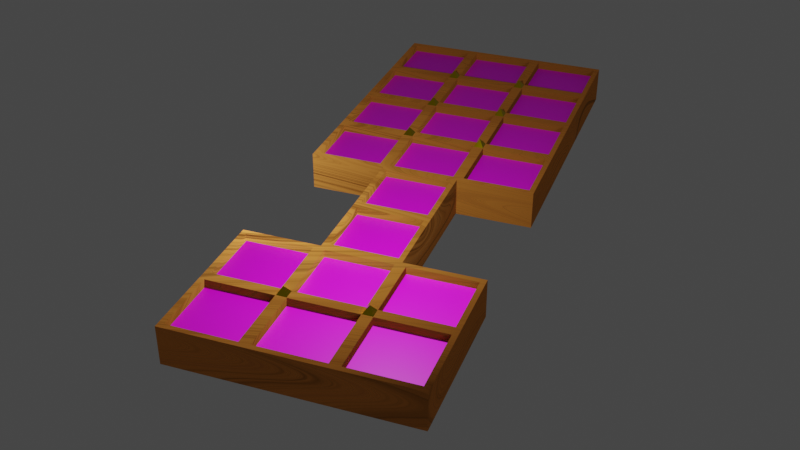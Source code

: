 # Source: BoardGame.blend  (saved by Blender 4.4.32; exported with 4.5.12 LTS)
import bpy
from mathutils import Matrix  # noqa: F401  (used for matrix-valued properties, if any)

bpy.ops.wm.read_factory_settings(use_empty=True)
scene = bpy.context.scene
scene.name = 'Scene'

# ---- collections
col_collection = bpy.data.collections.new('Collection'); scene.collection.children.link(col_collection)

# ---- images (referenced by path relative to the original .blend; pixels are not part of the script)
import os
ASSET_DIR = os.environ.get("B2B_ASSET_DIR", "")  # directory of the original .blend (textures are referenced by path, not embedded)
HERE = os.path.dirname(os.path.abspath(__file__))  # packed textures are extracted next to this script under _unpacked/

def load_image(name, relpath, width, height, colorspace="sRGB"):
    """Load a texture the original file referenced (path relative to the .blend, or extracted next to this script)."""
    p = next((c for c in (os.path.join(HERE, relpath), os.path.join(ASSET_DIR, relpath)) if relpath and os.path.exists(c)), "")
    if p:
        img = bpy.data.images.load(p, check_existing=True)
        img.name = name
    else:  # same state as the original file: an image datablock whose file is absent (Cycles renders it pink)
        img = bpy.data.images.new(name, width, height)
        img.source = "FILE"
        img.filepath = "//" + (relpath or name)
    img.colorspace_settings.name = colorspace
    return img
img_ur__1__png = load_image('ur (1).png', 'ur (1).png', 1024, 1024, 'sRGB')
img_ur_green1_png = load_image('ur green1.png', 'ur green1.png', 1024, 1024, 'sRGB')
img_ur_green2_png = load_image('ur green2.png', 'ur green2.png', 1024, 1024, 'sRGB')
img_ur_green_png = load_image('ur green.png', 'ur green.png', 1024, 1024, 'sRGB')
img_ur_blu1_png = load_image('ur blu1.png', 'ur blu1.png', 1024, 1024, 'sRGB')
img_ur_blu2_png = load_image('ur blu2.png', 'ur blu2.png', 1024, 1024, 'sRGB')
img_ur_blu_png = load_image('ur blu.png', 'ur blu.png', 1024, 1024, 'sRGB')
img_ur_orange1_png = load_image('ur orange1.png', 'ur orange1.png', 1024, 1024, 'sRGB')
img_ur_orange2_png = load_image('ur orange2.png', 'ur orange2.png', 1024, 1024, 'sRGB')
img_ur_orange_png = load_image('ur orange.png', 'ur orange.png', 1024, 1024, 'sRGB')
img_ur_red_png = load_image('ur red.png', 'ur red.png', 1024, 1024, 'sRGB')
img_ur_red1_png = load_image('ur red1.png', 'ur red1.png', 1024, 1024, 'sRGB')
img_ur_red2_png = load_image('ur red2.png', 'ur red2.png', 1024, 1024, 'sRGB')
img_ur_pink1_png = load_image('ur pink1.png', 'ur pink1.png', 1024, 1024, 'sRGB')
img_ur_pink2_png = load_image('ur pink2.png', 'ur pink2.png', 1024, 1024, 'sRGB')
img_ur_pink_png = load_image('ur pink.png', 'ur pink.png', 1024, 1024, 'sRGB')
img_ur_porple1_png = load_image('ur porple1.png', 'ur porple1.png', 1024, 1024, 'sRGB')
img_ur_porple_png = load_image('ur porple.png', 'ur porple.png', 1024, 1024, 'sRGB')
img_ur_porple2_png = load_image('ur porple2.png', 'ur porple2.png', 1024, 1024, 'sRGB')

# ---- materials (node trees are filled in below, after node groups)
mat_material = bpy.data.materials.new('Material')
mat_material.alpha_threshold = 0.0
mat_material.use_transparent_shadow = False
mat_material.line_color = (0.0, 0.0, 0.0, 1.0)
mat_white = bpy.data.materials.new('White')
mat_white.use_transparent_shadow = False
mat_green = bpy.data.materials.new('green')
mat_green.use_transparent_shadow = False
mat_blue = bpy.data.materials.new('blue')
mat_blue.use_transparent_shadow = False
mat_orange = bpy.data.materials.new('orange')
mat_orange.use_transparent_shadow = False
mat_red = bpy.data.materials.new('red')
mat_red.use_transparent_shadow = False
mat_pink = bpy.data.materials.new('Pink')
mat_pink.use_transparent_shadow = False
mat_purple = bpy.data.materials.new('purple')
mat_purple.use_transparent_shadow = False
mat_material_001 = bpy.data.materials.new('Material.001')
mat_material_001.use_transparent_shadow = False
mat_material_002 = bpy.data.materials.new('Material.002')
mat_material_002.use_transparent_shadow = False
mat_material_003 = bpy.data.materials.new('Material.003')
mat_material_003.use_transparent_shadow = False
mat_material_004 = bpy.data.materials.new('Material.004')
mat_material_004.use_transparent_shadow = False
mat_material_005 = bpy.data.materials.new('Material.005')
mat_material_005.use_transparent_shadow = False
mat_material_006 = bpy.data.materials.new('Material.006')
mat_material_006.use_transparent_shadow = False
mat_material_007 = bpy.data.materials.new('Material.007')
mat_material_007.use_transparent_shadow = False
mat_material_008 = bpy.data.materials.new('Material.008')
mat_material_008.use_transparent_shadow = False

# ---- material node trees
mat_material.use_nodes = True; mat_material.node_tree.nodes.clear()
_N = mat_material.node_tree.nodes; _L = mat_material.node_tree.links
n0 = _N.new('ShaderNodeOutputMaterial'); n0.name = 'Material Output'; n0.location = (300, 300)
n1 = _N.new('ShaderNodeBsdfPrincipled'); n1.name = 'Principled BSDF'; n1.location = (10, 300)
n1.distribution = 'GGX'
n1.subsurface_method = 'RANDOM_WALK_SKIN'
n1.inputs[1].default_value = 0.5635
n1.inputs[3].default_value = 1.45
n1.inputs[27].default_value = (0.0, 0.0, 0.0, 1.0)
n1.inputs[28].default_value = 1.0
n2 = _N.new('ShaderNodeTexCoord'); n2.name = 'Texture Coordinate'; n2.location = (-1473, 190)
n3 = _N.new('ShaderNodeMapping'); n3.name = 'Mapping'; n3.location = (-1214, 183)
n3.inputs[3].default_value = (0.4, 0.1, 1.0)
n4 = _N.new('ShaderNodeTexNoise'); n4.name = 'Musgrave Texture'; n4.location = (-978, 261)
n4.width = 150
n4.normalize = False
n4.inputs[2].default_value = -0.5
n4.inputs[3].default_value = 1.0
n4.inputs[4].default_value = 0.25
n5 = _N.new('ShaderNodeTexNoise'); n5.name = 'Noise Texture'; n5.location = (-788, 334)
n5.inputs[2].default_value = 1.8
n5.inputs[3].default_value = 18.0
n5.inputs[4].default_value = 0.8
n5.inputs[8].default_value = 0.75
n6 = _N.new('ShaderNodeValToRGB'); n6.name = 'ColorRamp.001'; n6.location = (-553, 208)
while len(n6.color_ramp.elements) > 1: n6.color_ramp.elements.remove(n6.color_ramp.elements[-1])
n6.color_ramp.elements[0].position = 0.4273; n6.color_ramp.elements[0].color = (0.0, 0.0, 0.0, 1.0)
_e = n6.color_ramp.elements.new(0.6409); _e.color = (1.0, 1.0, 1.0, 1.0)
n7 = _N.new('ShaderNodeBump'); n7.name = 'Bump'; n7.location = (-565, -21)
n7.inputs[0].default_value = 0.158
n7.inputs[1].default_value = 1.0
n7.inputs[2].default_value = 1.0
n8 = _N.new('ShaderNodeValToRGB'); n8.name = 'ColorRamp'; n8.location = (-552, 435)
while len(n8.color_ramp.elements) > 1: n8.color_ramp.elements.remove(n8.color_ramp.elements[-1])
n8.color_ramp.elements[0].position = 0.1955; n8.color_ramp.elements[0].color = (0.6888, 0.3755, 0.07805, 1.0)
_e = n8.color_ramp.elements.new(0.5182); _e.color = (0.5051, 0.2308, 0.07157, 1.0)
_e = n8.color_ramp.elements.new(0.9909); _e.color = (0.09494, 0.01432, 0.02314, 1.0)
n9 = _N.new('ShaderNodeValToRGB'); n9.name = 'ColorRamp.002'; n9.location = (-545, 656)
while len(n9.color_ramp.elements) > 1: n9.color_ramp.elements.remove(n9.color_ramp.elements[-1])
n9.color_ramp.elements[0].position = 0.1955; n9.color_ramp.elements[0].color = (0.1299, 0.01845, 0.03043, 1.0)
_e = n9.color_ramp.elements.new(0.5045); _e.color = (1.0, 0.3582, 0.05606, 1.0)
_e = n9.color_ramp.elements.new(0.7045); _e.color = (0.2058, 0.09178, 0.0132, 1.0)
_L.new(n1.outputs[0], n0.inputs[0])
_L.new(n2.outputs[3], n3.inputs[0])
_L.new(n3.outputs[0], n4.inputs[0])
_L.new(n4.outputs[0], n5.inputs[0])
_L.new(n5.outputs[0], n6.inputs[0])
_L.new(n5.outputs[0], n7.inputs[4])
_L.new(n6.outputs[0], n1.inputs[2])
_L.new(n5.outputs[0], n8.inputs[0])
_L.new(n7.outputs[0], n1.inputs[5])
_L.new(n5.outputs[0], n9.inputs[0])
_L.new(n9.outputs[0], n1.inputs[0])
n0.is_active_output = True
mat_white.use_nodes = True; mat_white.node_tree.nodes.clear()
_N = mat_white.node_tree.nodes; _L = mat_white.node_tree.links
n0 = _N.new('ShaderNodeBsdfPrincipled'); n0.name = 'Principled BSDF'; n0.location = (10, 300)
n0.distribution = 'GGX'
n0.subsurface_method = 'RANDOM_WALK_SKIN'
n0.inputs[2].default_value = 0.2698
n0.inputs[3].default_value = 1.45
n0.inputs[27].default_value = (0.0, 0.0, 0.0, 1.0)
n0.inputs[28].default_value = 1.0
n1 = _N.new('ShaderNodeOutputMaterial'); n1.name = 'Material Output'; n1.location = (300, 300)
n2 = _N.new('ShaderNodeTexImage'); n2.name = 'Image Texture'; n2.location = (-297, 219)
n2.image = img_ur__1__png
_L.new(n0.outputs[0], n1.inputs[0])
_L.new(n2.outputs[0], n0.inputs[0])
n1.is_active_output = True
mat_green.use_nodes = True; mat_green.node_tree.nodes.clear()
_N = mat_green.node_tree.nodes; _L = mat_green.node_tree.links
n0 = _N.new('ShaderNodeBsdfPrincipled'); n0.name = 'Principled BSDF'; n0.location = (10, 300)
n0.distribution = 'GGX'
n0.subsurface_method = 'RANDOM_WALK_SKIN'
n0.inputs[3].default_value = 1.45
n0.inputs[27].default_value = (0.0, 0.0, 0.0, 1.0)
n0.inputs[28].default_value = 1.0
n1 = _N.new('ShaderNodeOutputMaterial'); n1.name = 'Material Output'; n1.location = (300, 300)
n2 = _N.new('ShaderNodeTexImage'); n2.name = 'Image Texture.001'; n2.location = (-691, 279)
n2.image = img_ur_green1_png
n3 = _N.new('ShaderNodeTexImage'); n3.name = 'Image Texture.002'; n3.location = (-437, 207)
n3.image = img_ur_green2_png
n4 = _N.new('ShaderNodeTexImage'); n4.name = 'Image Texture'; n4.location = (-944, 345)
n4.image = img_ur_green_png
_L.new(n0.outputs[0], n1.inputs[0])
_L.new(n4.outputs[0], n0.inputs[0])
n1.is_active_output = True
mat_blue.use_nodes = True; mat_blue.node_tree.nodes.clear()
_N = mat_blue.node_tree.nodes; _L = mat_blue.node_tree.links
n0 = _N.new('ShaderNodeBsdfPrincipled'); n0.name = 'Principled BSDF'; n0.location = (10, 300)
n0.distribution = 'GGX'
n0.subsurface_method = 'RANDOM_WALK_SKIN'
n0.inputs[3].default_value = 1.45
n0.inputs[27].default_value = (0.0, 0.0, 0.0, 1.0)
n0.inputs[28].default_value = 1.0
n1 = _N.new('ShaderNodeOutputMaterial'); n1.name = 'Material Output'; n1.location = (300, 300)
n2 = _N.new('ShaderNodeTexImage'); n2.name = 'Image Texture.002'; n2.location = (-721, 182)
n2.image = img_ur_blu1_png
n3 = _N.new('ShaderNodeTexImage'); n3.name = 'Image Texture'; n3.location = (-450, 71)
n3.image = img_ur_blu2_png
n4 = _N.new('ShaderNodeTexImage'); n4.name = 'Image Texture.001'; n4.location = (-979, 269)
n4.image = img_ur_blu_png
_L.new(n0.outputs[0], n1.inputs[0])
_L.new(n4.outputs[0], n0.inputs[0])
n1.is_active_output = True
mat_orange.use_nodes = True; mat_orange.node_tree.nodes.clear()
_N = mat_orange.node_tree.nodes; _L = mat_orange.node_tree.links
n0 = _N.new('ShaderNodeBsdfPrincipled'); n0.name = 'Principled BSDF'; n0.location = (10, 300)
n0.distribution = 'GGX'
n0.subsurface_method = 'RANDOM_WALK_SKIN'
n0.inputs[3].default_value = 1.45
n0.inputs[27].default_value = (0.0, 0.0, 0.0, 1.0)
n0.inputs[28].default_value = 1.0
n1 = _N.new('ShaderNodeOutputMaterial'); n1.name = 'Material Output'; n1.location = (300, 300)
n2 = _N.new('ShaderNodeTexImage'); n2.name = 'Image Texture.001'; n2.location = (-919, 201)
n2.image = img_ur_orange1_png
n3 = _N.new('ShaderNodeTexImage'); n3.name = 'Image Texture'; n3.location = (-667, 122)
n3.image = img_ur_orange2_png
n4 = _N.new('ShaderNodeTexImage'); n4.name = 'Image Texture.002'; n4.location = (-1169, 278)
n4.image = img_ur_orange_png
_L.new(n0.outputs[0], n1.inputs[0])
_L.new(n4.outputs[0], n0.inputs[0])
n1.is_active_output = True
mat_red.use_nodes = True; mat_red.node_tree.nodes.clear()
_N = mat_red.node_tree.nodes; _L = mat_red.node_tree.links
n0 = _N.new('ShaderNodeBsdfPrincipled'); n0.name = 'Principled BSDF'; n0.location = (10, 300)
n0.distribution = 'GGX'
n0.subsurface_method = 'RANDOM_WALK_SKIN'
n0.inputs[3].default_value = 1.45
n0.inputs[27].default_value = (0.0, 0.0, 0.0, 1.0)
n0.inputs[28].default_value = 1.0
n1 = _N.new('ShaderNodeOutputMaterial'); n1.name = 'Material Output'; n1.location = (300, 300)
n2 = _N.new('ShaderNodeTexImage'); n2.name = 'Image Texture.002'; n2.location = (-907, 317)
n2.image = img_ur_red_png
n3 = _N.new('ShaderNodeTexImage'); n3.name = 'Image Texture.001'; n3.location = (-660, 237)
n3.image = img_ur_red1_png
n4 = _N.new('ShaderNodeTexImage'); n4.name = 'Image Texture'; n4.location = (-413, 158)
n4.image = img_ur_red2_png
_L.new(n0.outputs[0], n1.inputs[0])
_L.new(n2.outputs[0], n0.inputs[0])
n1.is_active_output = True
mat_pink.use_nodes = True; mat_pink.node_tree.nodes.clear()
_N = mat_pink.node_tree.nodes; _L = mat_pink.node_tree.links
n0 = _N.new('ShaderNodeBsdfPrincipled'); n0.name = 'Principled BSDF'; n0.location = (10, 300)
n0.distribution = 'GGX'
n0.subsurface_method = 'RANDOM_WALK_SKIN'
n0.inputs[3].default_value = 1.45
n0.inputs[27].default_value = (0.0, 0.0, 0.0, 1.0)
n0.inputs[28].default_value = 1.0
n1 = _N.new('ShaderNodeOutputMaterial'); n1.name = 'Material Output'; n1.location = (300, 300)
n2 = _N.new('ShaderNodeTexImage'); n2.name = 'Image Texture.001'; n2.location = (-916, 230)
n2.image = img_ur_pink1_png
n3 = _N.new('ShaderNodeTexImage'); n3.name = 'Image Texture'; n3.location = (-667, 147)
n3.image = img_ur_pink2_png
n4 = _N.new('ShaderNodeTexImage'); n4.name = 'Image Texture.002'; n4.location = (-1170, 300)
n4.image = img_ur_pink_png
_L.new(n0.outputs[0], n1.inputs[0])
_L.new(n4.outputs[0], n0.inputs[0])
n1.is_active_output = True
mat_purple.use_nodes = True; mat_purple.node_tree.nodes.clear()
_N = mat_purple.node_tree.nodes; _L = mat_purple.node_tree.links
n0 = _N.new('ShaderNodeBsdfPrincipled'); n0.name = 'Principled BSDF'; n0.location = (10, 300)
n0.distribution = 'GGX'
n0.subsurface_method = 'RANDOM_WALK_SKIN'
n0.inputs[3].default_value = 1.45
n0.inputs[27].default_value = (0.0, 0.0, 0.0, 1.0)
n0.inputs[28].default_value = 1.0
n1 = _N.new('ShaderNodeOutputMaterial'); n1.name = 'Material Output'; n1.location = (300, 300)
n2 = _N.new('ShaderNodeTexImage'); n2.name = 'Image Texture'; n2.location = (-579, 231)
n2.image = img_ur_porple1_png
n3 = _N.new('ShaderNodeTexImage'); n3.name = 'Image Texture.001'; n3.location = (-827, 324)
n3.image = img_ur_porple_png
n4 = _N.new('ShaderNodeTexImage'); n4.name = 'Image Texture.002'; n4.location = (-336, 161)
n4.image = img_ur_porple2_png
_L.new(n0.outputs[0], n1.inputs[0])
_L.new(n3.outputs[0], n0.inputs[0])
n1.is_active_output = True
mat_material_001.use_nodes = True; mat_material_001.node_tree.nodes.clear()
_N = mat_material_001.node_tree.nodes; _L = mat_material_001.node_tree.links
n0 = _N.new('ShaderNodeBsdfPrincipled'); n0.name = 'Principled BSDF'; n0.location = (10, 300)
n0.distribution = 'GGX'
n0.subsurface_method = 'RANDOM_WALK_SKIN'
n0.inputs[0].default_value = (0.8, 0.5718, 0.0009101, 1.0)
n0.inputs[1].default_value = 1.0
n0.inputs[2].default_value = 0.132
n0.inputs[3].default_value = 1.45
n0.inputs[27].default_value = (0.0, 0.0, 0.0, 1.0)
n0.inputs[28].default_value = 1.0
n1 = _N.new('ShaderNodeOutputMaterial'); n1.name = 'Material Output'; n1.location = (300, 300)
_L.new(n0.outputs[0], n1.inputs[0])
n1.is_active_output = True
mat_material_002.use_nodes = True; mat_material_002.node_tree.nodes.clear()
_N = mat_material_002.node_tree.nodes; _L = mat_material_002.node_tree.links
n0 = _N.new('ShaderNodeBsdfPrincipled'); n0.name = 'Principled BSDF'; n0.location = (10, 300)
n0.distribution = 'GGX'
n0.subsurface_method = 'RANDOM_WALK_SKIN'
n0.inputs[0].default_value = (0.8, 0.5718, 0.0009101, 1.0)
n0.inputs[1].default_value = 1.0
n0.inputs[2].default_value = 0.132
n0.inputs[3].default_value = 1.45
n0.inputs[27].default_value = (0.0, 0.0, 0.0, 1.0)
n0.inputs[28].default_value = 1.0
n1 = _N.new('ShaderNodeOutputMaterial'); n1.name = 'Material Output'; n1.location = (300, 300)
_L.new(n0.outputs[0], n1.inputs[0])
n1.is_active_output = True
mat_material_003.use_nodes = True; mat_material_003.node_tree.nodes.clear()
_N = mat_material_003.node_tree.nodes; _L = mat_material_003.node_tree.links
n0 = _N.new('ShaderNodeBsdfPrincipled'); n0.name = 'Principled BSDF'; n0.location = (10, 300)
n0.distribution = 'GGX'
n0.subsurface_method = 'RANDOM_WALK_SKIN'
n0.inputs[0].default_value = (0.8, 0.5718, 0.0009101, 1.0)
n0.inputs[1].default_value = 1.0
n0.inputs[2].default_value = 0.132
n0.inputs[3].default_value = 1.45
n0.inputs[27].default_value = (0.0, 0.0, 0.0, 1.0)
n0.inputs[28].default_value = 1.0
n1 = _N.new('ShaderNodeOutputMaterial'); n1.name = 'Material Output'; n1.location = (300, 300)
_L.new(n0.outputs[0], n1.inputs[0])
n1.is_active_output = True
mat_material_004.use_nodes = True; mat_material_004.node_tree.nodes.clear()
_N = mat_material_004.node_tree.nodes; _L = mat_material_004.node_tree.links
n0 = _N.new('ShaderNodeBsdfPrincipled'); n0.name = 'Principled BSDF'; n0.location = (10, 300)
n0.distribution = 'GGX'
n0.subsurface_method = 'RANDOM_WALK_SKIN'
n0.inputs[0].default_value = (0.8, 0.5718, 0.0009101, 1.0)
n0.inputs[1].default_value = 1.0
n0.inputs[2].default_value = 0.132
n0.inputs[3].default_value = 1.45
n0.inputs[27].default_value = (0.0, 0.0, 0.0, 1.0)
n0.inputs[28].default_value = 1.0
n1 = _N.new('ShaderNodeOutputMaterial'); n1.name = 'Material Output'; n1.location = (300, 300)
_L.new(n0.outputs[0], n1.inputs[0])
n1.is_active_output = True
mat_material_005.use_nodes = True; mat_material_005.node_tree.nodes.clear()
_N = mat_material_005.node_tree.nodes; _L = mat_material_005.node_tree.links
n0 = _N.new('ShaderNodeBsdfPrincipled'); n0.name = 'Principled BSDF'; n0.location = (10, 300)
n0.distribution = 'GGX'
n0.subsurface_method = 'RANDOM_WALK_SKIN'
n0.inputs[0].default_value = (0.8, 0.5718, 0.0009101, 1.0)
n0.inputs[1].default_value = 1.0
n0.inputs[2].default_value = 0.132
n0.inputs[3].default_value = 1.45
n0.inputs[27].default_value = (0.0, 0.0, 0.0, 1.0)
n0.inputs[28].default_value = 1.0
n1 = _N.new('ShaderNodeOutputMaterial'); n1.name = 'Material Output'; n1.location = (300, 300)
_L.new(n0.outputs[0], n1.inputs[0])
n1.is_active_output = True
mat_material_006.use_nodes = True; mat_material_006.node_tree.nodes.clear()
_N = mat_material_006.node_tree.nodes; _L = mat_material_006.node_tree.links
n0 = _N.new('ShaderNodeBsdfPrincipled'); n0.name = 'Principled BSDF'; n0.location = (10, 300)
n0.distribution = 'GGX'
n0.subsurface_method = 'RANDOM_WALK_SKIN'
n0.inputs[0].default_value = (0.8, 0.5718, 0.0009101, 1.0)
n0.inputs[1].default_value = 1.0
n0.inputs[2].default_value = 0.132
n0.inputs[3].default_value = 1.45
n0.inputs[27].default_value = (0.0, 0.0, 0.0, 1.0)
n0.inputs[28].default_value = 1.0
n1 = _N.new('ShaderNodeOutputMaterial'); n1.name = 'Material Output'; n1.location = (300, 300)
_L.new(n0.outputs[0], n1.inputs[0])
n1.is_active_output = True
mat_material_007.use_nodes = True; mat_material_007.node_tree.nodes.clear()
_N = mat_material_007.node_tree.nodes; _L = mat_material_007.node_tree.links
n0 = _N.new('ShaderNodeBsdfPrincipled'); n0.name = 'Principled BSDF'; n0.location = (10, 300)
n0.distribution = 'GGX'
n0.subsurface_method = 'RANDOM_WALK_SKIN'
n0.inputs[0].default_value = (0.8, 0.5718, 0.0009101, 1.0)
n0.inputs[1].default_value = 1.0
n0.inputs[2].default_value = 0.132
n0.inputs[3].default_value = 1.45
n0.inputs[27].default_value = (0.0, 0.0, 0.0, 1.0)
n0.inputs[28].default_value = 1.0
n1 = _N.new('ShaderNodeOutputMaterial'); n1.name = 'Material Output'; n1.location = (300, 300)
_L.new(n0.outputs[0], n1.inputs[0])
n1.is_active_output = True
mat_material_008.use_nodes = True; mat_material_008.node_tree.nodes.clear()
_N = mat_material_008.node_tree.nodes; _L = mat_material_008.node_tree.links
n0 = _N.new('ShaderNodeBsdfPrincipled'); n0.name = 'Principled BSDF'; n0.location = (10, 300)
n0.distribution = 'GGX'
n0.subsurface_method = 'RANDOM_WALK_SKIN'
n0.inputs[0].default_value = (0.8, 0.5718, 0.0009101, 1.0)
n0.inputs[1].default_value = 1.0
n0.inputs[2].default_value = 0.132
n0.inputs[3].default_value = 1.45
n0.inputs[27].default_value = (0.0, 0.0, 0.0, 1.0)
n0.inputs[28].default_value = 1.0
n1 = _N.new('ShaderNodeOutputMaterial'); n1.name = 'Material Output'; n1.location = (300, 300)
_L.new(n0.outputs[0], n1.inputs[0])
n1.is_active_output = True

# ---- world
world_world = bpy.data.worlds.new('World'); scene.world = world_world
world_world.use_nodes = True; world_world.node_tree.nodes.clear()
_N = world_world.node_tree.nodes; _L = world_world.node_tree.links
n0 = _N.new('ShaderNodeOutputWorld'); n0.name = 'World Output'; n0.location = (300, 300)
n1 = _N.new('ShaderNodeBackground'); n1.name = 'Background'; n1.location = (10, 300)
n1.inputs[0].default_value = (0.05088, 0.05088, 0.05088, 1.0)
_L.new(n1.outputs[0], n0.inputs[0])
n0.is_active_output = True
world_world.color = (0.05088, 0.05088, 0.05088)
world_world.use_sun_shadow = False
world_world.sun_shadow_jitter_overblur = 0.0

# ---- cameras
cam_camera = bpy.data.cameras.new('Camera')
cam_camera.clip_end = 100.0
cam_camera.ortho_scale = 7.314

# ---- lights
light_light = bpy.data.lights.new('Light', 'POINT')
light_light.transmission_factor = 0.0
light_light.energy = 1000.0
light_light.shadow_soft_size = 0.1
light_light.shadow_maximum_resolution = 0.006
light_light.use_absolute_resolution = True

# ---- meshes
me_cube = bpy.data.meshes.new('Cube')
me_cube.from_pydata([(1.0, 1.0, 1.0), (1.0, 1.0, 0.0), (1.0, -1.0, 1.0), (1.0, -1.0, 0.0), (-1.0, 1.0, 1.0), (-1.0, 1.0, 0.0), (-1.0, -1.0, 1.0), (-1.0, -1.0, 0.0), (3.0, 1.0, 1.0), (3.0, 1.0, 0.0), (3.0, -1.0, 1.0), (3.0, -1.0, 0.0), (5.0, 1.0, 1.0), (5.0, 1.0, 0.0), (5.0, -1.0, 1.0), (5.0, -1.0, 0.0), (3.0, 3.0, 1.0), (3.0, 3.0, 0.0), (5.0, 3.0, 1.0), (5.0, 3.0, 0.0), (3.0, -3.0, 1.0), (3.0, -3.0, 0.0), (5.0, -3.0, 1.0), (5.0, -3.0, 0.0), (7.0, 1.0, 1.0), (7.0, 1.0, 0.0), (7.0, -1.0, 1.0), (7.0, -1.0, 0.0), (7.0, 3.0, 1.0), (7.0, 3.0, 0.0), (7.0, -3.0, 1.0), (7.0, -3.0, 0.0), (-3.0, 1.0, 0.0), (-3.0, -1.0, 0.0), (-3.0, -1.0, 1.0), (-3.0, 1.0, 1.0), (-1.0, -3.0, 0.0), (-1.0, -3.0, 1.0), (-3.0, -3.0, 0.0), (-3.0, -3.0, 1.0), (-1.0, 3.0, 1.0), (-1.0, 3.0, 0.0), (-3.0, 3.0, 1.0), (-3.0, 3.0, 0.0), (-5.0, 1.0, 0.0), (-5.0, -1.0, 0.0), (-5.0, -1.0, 1.0), (-5.0, 1.0, 1.0), (-5.0, -3.0, 0.0), (-5.0, -3.0, 1.0), (-5.0, 3.0, 1.0), (-5.0, 3.0, 0.0), (-7.0, 1.0, 0.0), (-7.0, -1.0, 0.0), (-7.0, -1.0, 1.0), (-7.0, 1.0, 1.0), (-7.0, -3.0, 0.0), (-7.0, -3.0, 1.0), (-7.0, 3.0, 1.0), (-7.0, 3.0, 0.0), (-9.0, 1.0, 0.0), (-9.0, -1.0, 0.0), (-9.0, -1.0, 1.0), (-9.0, 1.0, 1.0), (-9.0, -3.0, 0.0), (-9.0, -3.0, 1.0), (-9.0, 3.0, 1.0), (-9.0, 3.0, 0.0), (0.8626, 0.8626, 1.0), (-0.8626, 0.8626, 1.0), (-0.8626, -0.8626, 1.0), (0.8626, -0.8626, 1.0), (1.137, 0.8626, 1.0), (1.137, -0.8626, 1.0), (2.863, -0.8626, 1.0), (2.863, 0.8626, 1.0), (4.863, -1.137, 1.0), (3.137, -1.137, 1.0), (3.137, -2.863, 1.0), (4.863, -2.863, 1.0), (3.137, 0.8626, 1.0), (3.137, -0.8626, 1.0), (4.863, -0.8626, 1.0), (4.863, 0.8626, 1.0), (5.137, 0.8626, 1.0), (5.137, -0.8626, 1.0), (6.863, -0.8626, 1.0), (6.863, 0.8626, 1.0), (3.137, 1.137, 1.0), (4.863, 1.137, 1.0), (4.863, 2.863, 1.0), (3.137, 2.863, 1.0), (5.137, 2.863, 1.0), (5.137, 1.137, 1.0), (6.863, 1.137, 1.0), (6.863, 2.863, 1.0), (5.137, -1.137, 1.0), (5.137, -2.863, 1.0), (6.863, -2.863, 1.0), (6.863, -1.137, 1.0), (-3.137, 1.137, 1.0), (-3.137, 2.863, 1.0), (-4.863, 2.863, 1.0), (-4.863, 1.137, 1.0), (-1.137, -0.8626, 1.0), (-1.137, 0.8626, 1.0), (-2.863, 0.8626, 1.0), (-2.863, -0.8626, 1.0), (-1.137, -1.137, 1.0), (-2.863, -1.137, 1.0), (-2.863, -2.863, 1.0), (-1.137, -2.863, 1.0), (-2.863, 1.137, 1.0), (-1.137, 1.137, 1.0), (-1.137, 2.863, 1.0), (-2.863, 2.863, 1.0), (-3.137, -0.8626, 1.0), (-3.137, 0.8626, 1.0), (-4.863, 0.8626, 1.0), (-4.863, -0.8626, 1.0), (-3.137, -2.863, 1.0), (-3.137, -1.137, 1.0), (-4.863, -1.137, 1.0), (-4.863, -2.863, 1.0), (-7.137, -2.863, 1.0), (-7.137, -1.137, 1.0), (-8.863, -1.137, 1.0), (-8.863, -2.863, 1.0), (-5.137, -0.8626, 1.0), (-5.137, 0.8626, 1.0), (-6.863, 0.8626, 1.0), (-6.863, -0.8626, 1.0), (-5.137, 1.137, 1.0), (-5.137, 2.863, 1.0), (-6.863, 2.863, 1.0), (-6.863, 1.137, 1.0), (-5.137, -2.863, 1.0), (-5.137, -1.137, 1.0), (-6.863, -1.137, 1.0), (-6.863, -2.863, 1.0), (-7.137, -0.8626, 1.0), (-7.137, 0.8626, 1.0), (-8.863, 0.8626, 1.0), (-8.863, -0.8626, 1.0), (-7.137, 1.137, 1.0), (-7.137, 2.863, 1.0), (-8.863, 2.863, 1.0), (-8.863, 1.137, 1.0), (-0.8626, 0.8626, 0.8), (0.8626, 0.8626, 0.8), (0.8626, -0.8626, 0.8), (-0.8626, -0.8626, 0.8), (1.137, 0.8626, 0.8), (1.137, -0.8626, 0.8), (2.863, 0.8626, 0.8), (2.863, -0.8626, 0.8), (4.863, -1.137, 0.8), (3.137, -1.137, 0.8), (4.863, -2.863, 0.8), (3.137, -2.863, 0.8), (3.137, 0.8626, 0.8), (3.137, -0.8626, 0.8), (4.863, 0.8626, 0.8), (4.863, -0.8626, 0.8), (5.137, 0.8626, 0.8), (5.137, -0.8626, 0.8), (6.863, 0.8626, 0.8), (6.863, -0.8626, 0.8), (4.863, 1.137, 0.8), (3.137, 1.137, 0.8), (3.137, 2.863, 0.8), (4.863, 2.863, 0.8), (5.137, 2.863, 0.8), (5.137, 1.137, 0.8), (6.863, 2.863, 0.8), (6.863, 1.137, 0.8), (5.137, -2.863, 0.8), (5.137, -1.137, 0.8), (6.863, -1.137, 0.8), (6.863, -2.863, 0.8), (-3.137, 1.137, 0.8), (-3.137, 2.863, 0.8), (-4.863, 1.137, 0.8), (-4.863, 2.863, 0.8), (-1.137, -0.8626, 0.8), (-1.137, 0.8626, 0.8), (-2.863, -0.8626, 0.8), (-2.863, 0.8626, 0.8), (-1.137, -1.137, 0.8), (-2.863, -1.137, 0.8), (-1.137, -2.863, 0.8), (-2.863, -2.863, 0.8), (-2.863, 1.137, 0.8), (-1.137, 1.137, 0.8), (-2.863, 2.863, 0.8), (-1.137, 2.863, 0.8), (-3.137, -0.8626, 0.8), (-3.137, 0.8626, 0.8), (-4.863, -0.8626, 0.8), (-4.863, 0.8626, 0.8), (-3.137, -2.863, 0.8), (-3.137, -1.137, 0.8), (-4.863, -2.863, 0.8), (-4.863, -1.137, 0.8), (-7.137, -2.863, 0.8), (-7.137, -1.137, 0.8), (-8.863, -2.863, 0.8), (-8.863, -1.137, 0.8), (-5.137, -0.8626, 0.8), (-5.137, 0.8626, 0.8), (-6.863, -0.8626, 0.8), (-6.863, 0.8626, 0.8), (-5.137, 1.137, 0.8), (-5.137, 2.863, 0.8), (-6.863, 1.137, 0.8), (-6.863, 2.863, 0.8), (-5.137, -2.863, 0.8), (-5.137, -1.137, 0.8), (-6.863, -2.863, 0.8), (-6.863, -1.137, 0.8), (-7.137, -0.8626, 0.8), (-7.137, 0.8626, 0.8), (-8.863, -0.8626, 0.8), (-8.863, 0.8626, 0.8), (-7.137, 1.137, 0.8), (-7.137, 2.863, 0.8), (-8.863, 1.137, 0.8), (-8.863, 2.863, 0.8), (-5.137, 0.8626, 0.9909), (-5.0, 1.0, 1.191), (-5.137, 1.137, 0.9909), (-4.863, 0.8626, 0.9909), (-4.863, 1.137, 0.9909), (-3.137, 0.8626, 0.9909), (-3.0, 1.0, 1.191), (-3.137, 1.137, 0.9909), (-2.863, 0.8626, 0.9909), (-2.863, 1.137, 0.9909), (-7.137, 0.8626, 0.9909), (-7.0, 1.0, 1.191), (-7.137, 1.137, 0.9909), (-6.863, 0.8626, 0.9909), (-6.863, 1.137, 0.9909), (-7.137, -1.137, 0.9909), (-7.0, -1.0, 1.191), (-7.137, -0.8626, 0.9909), (-6.863, -1.137, 0.9909), (-6.863, -0.8626, 0.9909), (-3.137, -1.137, 0.9909), (-3.0, -1.0, 1.191), (-3.137, -0.8626, 0.9909), (-2.863, -1.137, 0.9909), (-2.863, -0.8626, 0.9909), (-5.137, -1.137, 0.9909), (-5.0, -1.0, 1.191), (-5.137, -0.8626, 0.9909), (-4.863, -1.137, 0.9909), (-4.863, -0.8626, 0.9909), (4.863, -1.137, 0.9909), (5.0, -1.0, 1.191), (4.863, -0.8626, 0.9909), (5.137, -1.137, 0.9909), (5.137, -0.8626, 0.9909), (4.863, 0.8626, 0.9909), (5.0, 1.0, 1.191), (4.863, 1.137, 0.9909), (5.137, 0.8626, 0.9909), (5.137, 1.137, 0.9909)], [], [(129, 130, 211, 209), (3, 2, 6, 7), (38, 39, 49, 48), (5, 1, 3, 7), (2, 3, 11, 10), (5, 4, 0, 1), (11, 9, 13, 15), (1, 0, 8, 9), (3, 1, 9, 11), (79, 76, 156, 158), (13, 19, 29, 25), (90, 91, 170, 171), (131, 128, 208, 210), (13, 9, 17, 19), (17, 16, 18, 19), (76, 77, 157, 156), (142, 143, 222, 223), (9, 8, 16, 17), (20, 21, 23, 22), (10, 11, 21, 20), (11, 15, 23, 21), (22, 23, 31, 30), (25, 24, 26, 27), (24, 25, 29, 28), (27, 26, 30, 31), (19, 18, 28, 29), (89, 90, 171, 168), (15, 13, 25, 27), (23, 15, 27, 31), (128, 129, 209, 208), (141, 142, 223, 221), (7, 6, 37, 36), (5, 7, 33, 32), (91, 88, 169, 170), (36, 37, 39, 38), (33, 7, 36, 38), (32, 33, 45, 44), (102, 103, 182, 183), (40, 41, 43, 42), (4, 5, 41, 40), (143, 140, 220, 222), (5, 32, 43, 41), (50, 51, 59, 58), (51, 44, 52, 59), (44, 45, 53, 52), (88, 89, 168, 169), (33, 38, 48, 45), (43, 32, 44, 51), (42, 43, 51, 50), (101, 102, 183, 181), (52, 53, 61, 60), (56, 57, 65, 64), (140, 141, 221, 220), (45, 48, 56, 53), (103, 100, 180, 182), (114, 115, 194, 195), (100, 101, 181, 180), (48, 49, 57, 56), (60, 63, 66, 67), (61, 62, 63, 60), (62, 61, 64, 65), (59, 52, 60, 67), (58, 59, 67, 66), (53, 56, 64, 61), (113, 114, 195, 193), (74, 75, 154, 155), (0, 4, 69, 68), (4, 6, 70, 69), (6, 2, 71, 70), (2, 0, 68, 71), (0, 2, 73, 72), (2, 10, 74, 73), (10, 8, 75, 74), (8, 0, 72, 75), (14, 10, 77, 76), (10, 20, 78, 77), (20, 22, 79, 78), (22, 14, 76, 79), (8, 10, 81, 80), (10, 14, 82, 81), (14, 12, 83, 82), (12, 8, 80, 83), (12, 14, 85, 84), (14, 26, 86, 85), (26, 24, 87, 86), (24, 12, 84, 87), (8, 12, 89, 88), (12, 18, 90, 89), (18, 16, 91, 90), (16, 8, 88, 91), (18, 12, 93, 92), (12, 24, 94, 93), (24, 28, 95, 94), (28, 18, 92, 95), (14, 22, 97, 96), (22, 30, 98, 97), (30, 26, 99, 98), (26, 14, 96, 99), (35, 42, 101, 100), (42, 50, 102, 101), (50, 47, 103, 102), (47, 35, 100, 103), (6, 4, 105, 104), (4, 35, 106, 105), (35, 34, 107, 106), (34, 6, 104, 107), (6, 34, 109, 108), (34, 39, 110, 109), (39, 37, 111, 110), (37, 6, 108, 111), (35, 4, 113, 112), (4, 40, 114, 113), (40, 42, 115, 114), (42, 35, 112, 115), (34, 35, 117, 116), (35, 47, 118, 117), (47, 46, 119, 118), (46, 34, 116, 119), (39, 34, 121, 120), (34, 46, 122, 121), (46, 49, 123, 122), (49, 39, 120, 123), (57, 54, 125, 124), (54, 62, 126, 125), (62, 65, 127, 126), (65, 57, 124, 127), (46, 47, 129, 128), (47, 55, 130, 129), (55, 54, 131, 130), (54, 46, 128, 131), (47, 50, 133, 132), (50, 58, 134, 133), (58, 55, 135, 134), (55, 47, 132, 135), (49, 46, 137, 136), (46, 54, 138, 137), (54, 57, 139, 138), (57, 49, 136, 139), (54, 55, 141, 140), (55, 63, 142, 141), (63, 62, 143, 142), (62, 54, 140, 143), (55, 58, 145, 144), (58, 66, 146, 145), (66, 63, 147, 146), (63, 55, 144, 147), (149, 148, 151, 150), (152, 153, 155, 154), (156, 157, 159, 158), (160, 161, 163, 162), (164, 165, 167, 166), (169, 168, 171, 170), (172, 173, 175, 174), (177, 176, 179, 178), (180, 181, 183, 182), (184, 185, 187, 186), (188, 189, 191, 190), (192, 193, 195, 194), (196, 197, 199, 198), (200, 201, 203, 202), (204, 205, 207, 206), (208, 209, 211, 210), (212, 213, 215, 214), (216, 217, 219, 218), (220, 221, 223, 222), (224, 225, 227, 226), (116, 117, 197, 196), (77, 78, 159, 157), (130, 131, 210, 211), (119, 116, 196, 198), (78, 79, 158, 159), (117, 118, 199, 197), (104, 105, 185, 184), (118, 119, 198, 199), (107, 104, 184, 186), (144, 145, 225, 224), (105, 106, 187, 185), (92, 93, 173, 172), (147, 144, 224, 226), (106, 107, 186, 187), (95, 92, 172, 174), (145, 146, 227, 225), (132, 133, 213, 212), (93, 94, 175, 173), (146, 147, 226, 227), (80, 81, 161, 160), (135, 132, 212, 214), (94, 95, 174, 175), (83, 80, 160, 162), (133, 134, 215, 213), (120, 121, 201, 200), (81, 82, 163, 161), (134, 135, 214, 215), (68, 69, 148, 149), (123, 120, 200, 202), (82, 83, 162, 163), (71, 68, 149, 150), (121, 122, 203, 201), (108, 109, 189, 188), (69, 70, 151, 148), (122, 123, 202, 203), (111, 108, 188, 190), (70, 71, 150, 151), (109, 110, 191, 189), (96, 97, 176, 177), (110, 111, 190, 191), (99, 96, 177, 178), (136, 137, 217, 216), (97, 98, 179, 176), (84, 85, 165, 164), (139, 136, 216, 218), (98, 99, 178, 179), (87, 84, 164, 166), (137, 138, 219, 217), (124, 125, 205, 204), (85, 86, 167, 165), (138, 139, 218, 219), (72, 73, 153, 152), (127, 124, 204, 206), (86, 87, 166, 167), (75, 72, 152, 154), (125, 126, 207, 205), (112, 113, 193, 192), (73, 74, 155, 153), (126, 127, 206, 207), (115, 112, 192, 194), (228, 229, 230), (230, 229, 232), (232, 229, 231), (231, 229, 228), (230, 232, 231, 228), (233, 234, 235), (235, 234, 237), (237, 234, 236), (236, 234, 233), (235, 237, 236, 233), (238, 239, 240), (240, 239, 242), (242, 239, 241), (241, 239, 238), (240, 242, 241, 238), (243, 244, 245), (245, 244, 247), (247, 244, 246), (246, 244, 243), (245, 247, 246, 243), (248, 249, 250), (250, 249, 252), (252, 249, 251), (251, 249, 248), (250, 252, 251, 248), (253, 254, 255), (255, 254, 257), (257, 254, 256), (256, 254, 253), (255, 257, 256, 253), (258, 259, 260), (260, 259, 262), (262, 259, 261), (261, 259, 258), (260, 262, 261, 258), (263, 264, 265), (265, 264, 267), (267, 264, 266), (266, 264, 263), (265, 267, 266, 263)])
me_cube.polygons.foreach_set('material_index', [0, 0, 0, 0, 0, 0, 0, 0, 0, 0, 0, 0, 0, 0, 0, 0, 0, 0, 0, 0, 0, 0, 0, 0, 0, 0, 0, 0, 0, 0, 0, 0, 0, 0, 0, 0, 0, 0, 0, 0, 0, 0, 0, 0, 0, 0, 0, 0, 0, 0, 0, 0, 0, 0, 0, 0, 0, 0, 0, 0, 0, 0, 0, 0, 0, 0, 0, 0, 0, 0, 0, 0, 0, 0, 0, 0, 0, 0, 0, 0, 0, 0, 0, 0, 0, 0, 0, 0, 0, 0, 0, 0, 0, 0, 0, 0, 0, 0, 0, 0, 0, 0, 0, 0, 0, 0, 0, 0, 0, 0, 0, 0, 0, 0, 0, 0, 0, 0, 0, 0, 0, 0, 0, 0, 0, 0, 0, 0, 0, 0, 0, 0, 0, 0, 0, 0, 0, 0, 0, 0, 0, 0, 0, 0, 0, 0, 2, 4, 3, 7, 2, 3, 6, 6, 2, 3, 7, 7, 4, 2, 3, 2, 7, 7, 5, 3, 0, 0, 0, 0, 0, 0, 0, 0, 0, 0, 0, 0, 0, 0, 0, 0, 0, 0, 0, 0, 0, 0, 0, 0, 0, 0, 0, 0, 0, 0, 0, 0, 0, 0, 0, 0, 0, 0, 0, 0, 0, 0, 0, 0, 0, 0, 0, 0, 0, 0, 0, 0, 0, 0, 0, 0, 0, 0, 0, 0, 8, 8, 8, 8, 8, 9, 9, 9, 9, 9, 10, 10, 10, 10, 10, 11, 11, 11, 11, 11, 12, 12, 12, 12, 12, 13, 13, 13, 13, 13, 14, 14, 14, 14, 14, 15, 15, 15, 15, 15])
_uv = me_cube.uv_layers.new(name='UVMap')
_uv.uv.foreach_set('vector', [0.875, 0.5172, 0.875, 0.5172, 0.875, 0.5172, 0.875, 0.5172, 0.375, 0.75, 0.625, 0.75, 0.625, 1.0, 0.375, 1.0, 0.375, 1.0, 0.625, 1.0, 0.625, 1.0, 0.375, 1.0, 0.125, 0.5, 0.375, 0.5, 0.375, 0.75, 0.125, 0.75, 0.625, 0.75, 0.375, 0.75, 0.375, 0.75, 0.625, 0.75, 0.375, 0.25, 0.625, 0.25, 0.625, 0.5, 0.375, 0.5, 0.375, 0.75, 0.375, 0.5, 0.375, 0.5, 0.375, 0.75, 0.375, 0.5, 0.625, 0.5, 0.625, 0.5, 0.375, 0.5, 0.375, 0.75, 0.375, 0.5, 0.375, 0.5, 0.375, 0.75, 0.625, 0.75, 0.625, 0.75, 0.625, 0.75, 0.625, 0.75, 0.375, 0.5, 0.375, 0.5, 0.375, 0.5, 0.375, 0.5, 0.625, 0.5, 0.625, 0.5, 0.625, 0.5, 0.625, 0.5, 0.875, 0.7328, 0.875, 0.7328, 0.875, 0.7328, 0.875, 0.7328, 0.375, 0.5, 0.375, 0.5, 0.375, 0.5, 0.375, 0.5, 0.375, 0.5, 0.625, 0.5, 0.625, 0.5, 0.375, 0.5, 0.625, 0.75, 0.625, 0.75, 0.625, 0.75, 0.625, 0.75, 0.875, 0.5172, 0.875, 0.7328, 0.875, 0.7328, 0.875, 0.5172, 0.375, 0.5, 0.625, 0.5, 0.625, 0.5, 0.375, 0.5, 0.625, 0.75, 0.375, 0.75, 0.375, 0.75, 0.625, 0.75, 0.625, 0.75, 0.375, 0.75, 0.375, 0.75, 0.625, 0.75, 0.375, 0.75, 0.375, 0.75, 0.375, 0.75, 0.375, 0.75, 0.625, 0.75, 0.375, 0.75, 0.375, 0.75, 0.625, 0.75, 0.375, 0.5, 0.625, 0.5, 0.625, 0.75, 0.375, 0.75, 0.625, 0.5, 0.375, 0.5, 0.375, 0.5, 0.625, 0.5, 0.375, 0.75, 0.625, 0.75, 0.625, 0.75, 0.375, 0.75, 0.375, 0.5, 0.625, 0.5, 0.625, 0.5, 0.375, 0.5, 0.625, 0.5, 0.625, 0.5, 0.625, 0.5, 0.625, 0.5, 0.375, 0.75, 0.375, 0.5, 0.375, 0.5, 0.375, 0.75, 0.375, 0.75, 0.375, 0.75, 0.375, 0.75, 0.375, 0.75, 0.875, 0.7328, 0.875, 0.5172, 0.875, 0.5172, 0.875, 0.7328, 0.875, 0.5172, 0.875, 0.5172, 0.875, 0.5172, 0.875, 0.5172, 0.375, 1.0, 0.625, 1.0, 0.625, 1.0, 0.375, 1.0, 0.125, 0.5, 0.125, 0.75, 0.125, 0.75, 0.125, 0.5, 0.625, 0.5, 0.625, 0.5, 0.625, 0.5, 0.625, 0.5, 0.375, 1.0, 0.625, 1.0, 0.625, 1.0, 0.375, 1.0, 0.125, 0.75, 0.125, 0.75, 0.125, 0.75, 0.125, 0.75, 0.125, 0.5, 0.125, 0.75, 0.125, 0.75, 0.125, 0.5, 0.875, 0.5, 0.875, 0.5, 0.875, 0.5, 0.875, 0.5, 0.625, 0.25, 0.375, 0.25, 0.375, 0.25, 0.625, 0.25, 0.625, 0.25, 0.375, 0.25, 0.375, 0.25, 0.625, 0.25, 0.875, 0.7328, 0.875, 0.7328, 0.875, 0.7328, 0.875, 0.7328, 0.125, 0.5, 0.125, 0.5, 0.125, 0.5, 0.125, 0.5, 0.625, 0.25, 0.375, 0.25, 0.375, 0.25, 0.625, 0.25, 0.125, 0.5, 0.125, 0.5, 0.125, 0.5, 0.125, 0.5, 0.125, 0.5, 0.125, 0.75, 0.125, 0.75, 0.125, 0.5, 0.625, 0.5, 0.625, 0.5, 0.625, 0.5, 0.625, 0.5, 0.125, 0.75, 0.125, 0.75, 0.125, 0.75, 0.125, 0.75, 0.125, 0.5, 0.125, 0.5, 0.125, 0.5, 0.125, 0.5, 0.625, 0.25, 0.375, 0.25, 0.375, 0.25, 0.625, 0.25, 0.875, 0.5, 0.875, 0.5, 0.875, 0.5, 0.875, 0.5, 0.125, 0.5, 0.125, 0.75, 0.125, 0.75, 0.125, 0.5, 0.375, 1.0, 0.625, 1.0, 0.625, 1.0, 0.375, 1.0, 0.875, 0.7328, 0.875, 0.5172, 0.875, 0.5172, 0.875, 0.7328, 0.125, 0.75, 0.125, 0.75, 0.125, 0.75, 0.125, 0.75, 0.875, 0.5, 0.875, 0.5, 0.875, 0.5, 0.875, 0.5, 0.875, 0.5, 0.875, 0.5, 0.875, 0.5, 0.875, 0.5, 0.875, 0.5, 0.875, 0.5, 0.875, 0.5, 0.875, 0.5, 0.375, 1.0, 0.625, 1.0, 0.625, 1.0, 0.375, 1.0, 0.375, 0.25, 0.625, 0.25, 0.625, 0.25, 0.375, 0.25, 0.375, 0.0, 0.625, 0.0, 0.625, 0.25, 0.375, 0.25, 0.625, 0.0, 0.375, 0.0, 0.375, 0.0, 0.625, 0.0, 0.125, 0.5, 0.125, 0.5, 0.125, 0.5, 0.125, 0.5, 0.625, 0.25, 0.375, 0.25, 0.375, 0.25, 0.625, 0.25, 0.125, 0.75, 0.125, 0.75, 0.125, 0.75, 0.125, 0.75, 0.875, 0.5, 0.875, 0.5, 0.875, 0.5, 0.875, 0.5, 0.625, 0.7328, 0.625, 0.5172, 0.625, 0.5172, 0.625, 0.7328, 0.625, 0.5, 0.875, 0.5, 0.8578, 0.5172, 0.6422, 0.5172, 0.875, 0.5, 0.875, 0.75, 0.8578, 0.7328, 0.8578, 0.5172, 0.875, 0.75, 0.625, 0.75, 0.6422, 0.7328, 0.8578, 0.7328, 0.625, 0.75, 0.625, 0.5, 0.6422, 0.5172, 0.6422, 0.7328, 0.625, 0.5, 0.625, 0.75, 0.625, 0.7328, 0.625, 0.5172, 0.625, 0.75, 0.625, 0.75, 0.625, 0.7328, 0.625, 0.7328, 0.625, 0.75, 0.625, 0.5, 0.625, 0.5172, 0.625, 0.7328, 0.625, 0.5, 0.625, 0.5, 0.625, 0.5172, 0.625, 0.5172, 0.625, 0.75, 0.625, 0.75, 0.625, 0.75, 0.625, 0.75, 0.625, 0.75, 0.625, 0.75, 0.625, 0.75, 0.625, 0.75, 0.625, 0.75, 0.625, 0.75, 0.625, 0.75, 0.625, 0.75, 0.625, 0.75, 0.625, 0.75, 0.625, 0.75, 0.625, 0.75, 0.625, 0.5, 0.625, 0.75, 0.625, 0.7328, 0.625, 0.5172, 0.625, 0.75, 0.625, 0.75, 0.625, 0.7328, 0.625, 0.7328, 0.625, 0.75, 0.625, 0.5, 0.625, 0.5172, 0.625, 0.7328, 0.625, 0.5, 0.625, 0.5, 0.625, 0.5172, 0.625, 0.5172, 0.625, 0.5, 0.625, 0.75, 0.625, 0.7328, 0.625, 0.5172, 0.625, 0.75, 0.625, 0.75, 0.625, 0.7328, 0.625, 0.7328, 0.625, 0.75, 0.625, 0.5, 0.625, 0.5172, 0.625, 0.7328, 0.625, 0.5, 0.625, 0.5, 0.625, 0.5172, 0.625, 0.5172, 0.625, 0.5, 0.625, 0.5, 0.625, 0.5, 0.625, 0.5, 0.6151, 0.4882, 0.6151, 0.4882, 0.6151, 0.4882, 0.6151, 0.4882, 0.625, 0.5, 0.625, 0.5, 0.625, 0.5, 0.625, 0.5, 0.625, 0.5, 0.625, 0.5, 0.625, 0.5, 0.625, 0.5, 0.625, 0.5, 0.625, 0.5, 0.625, 0.5, 0.625, 0.5, 0.625, 0.5, 0.625, 0.5, 0.625, 0.5, 0.625, 0.5, 0.625, 0.5, 0.625, 0.5, 0.625, 0.5, 0.625, 0.5, 0.625, 0.5, 0.625, 0.5, 0.625, 0.5, 0.625, 0.5, 0.625, 0.75, 0.625, 0.75, 0.625, 0.75, 0.625, 0.75, 0.625, 0.75, 0.625, 0.75, 0.625, 0.75, 0.625, 0.75, 0.625, 0.75, 0.625, 0.75, 0.625, 0.75, 0.625, 0.75, 0.625, 0.75, 0.625, 0.75, 0.625, 0.75, 0.625, 0.75, 0.875, 0.5, 0.875, 0.5, 0.875, 0.5, 0.875, 0.5, 0.875, 0.5, 0.875, 0.5, 0.875, 0.5, 0.875, 0.5, 0.875, 0.5, 0.875, 0.5, 0.875, 0.5, 0.875, 0.5, 0.875, 0.5, 0.875, 0.5, 0.875, 0.5, 0.875, 0.5, 0.875, 0.75, 0.875, 0.5, 0.875, 0.5172, 0.875, 0.7328, 0.875, 0.5, 0.875, 0.5, 0.875, 0.5172, 0.875, 0.5172, 0.875, 0.5, 0.875, 0.75, 0.875, 0.7328, 0.875, 0.5172, 0.875, 0.75, 0.875, 0.75, 0.875, 0.7328, 0.875, 0.7328, 0.875, 0.75, 0.875, 0.75, 0.875, 0.75, 0.875, 0.75, 0.875, 0.75, 0.875, 0.75, 0.875, 0.75, 0.875, 0.75, 0.875, 0.75, 0.875, 0.75, 0.875, 0.75, 0.875, 0.75, 0.875, 0.75, 0.875, 0.75, 0.875, 0.75, 0.875, 0.75, 0.875, 0.5, 0.875, 0.5, 0.875, 0.5, 0.875, 0.5, 0.875, 0.5, 0.875, 0.5, 0.875, 0.5, 0.875, 0.5, 0.875, 0.5, 0.875, 0.5, 0.875, 0.5, 0.875, 0.5, 0.875, 0.5, 0.875, 0.5, 0.875, 0.5, 0.875, 0.5, 0.875, 0.75, 0.875, 0.5, 0.875, 0.5172, 0.875, 0.7328, 0.875, 0.5, 0.875, 0.5, 0.875, 0.5172, 0.875, 0.5172, 0.875, 0.5, 0.875, 0.75, 0.875, 0.7328, 0.875, 0.5172, 0.875, 0.75, 0.875, 0.75, 0.875, 0.7328, 0.875, 0.7328, 0.875, 0.75, 0.875, 0.75, 0.875, 0.75, 0.875, 0.75, 0.875, 0.75, 0.875, 0.75, 0.875, 0.75, 0.875, 0.75, 0.875, 0.75, 0.875, 0.75, 0.875, 0.75, 0.875, 0.75, 0.875, 0.75, 0.875, 0.75, 0.875, 0.75, 0.875, 0.75, 0.875, 0.75, 0.875, 0.75, 0.875, 0.75, 0.875, 0.75, 0.875, 0.75, 0.875, 0.75, 0.875, 0.75, 0.875, 0.75, 0.875, 0.75, 0.875, 0.75, 0.875, 0.75, 0.875, 0.75, 0.875, 0.75, 0.875, 0.75, 0.875, 0.75, 0.875, 0.75, 0.875, 0.75, 0.875, 0.5, 0.875, 0.5172, 0.875, 0.7328, 0.875, 0.5, 0.875, 0.5, 0.875, 0.5172, 0.875, 0.5172, 0.875, 0.5, 0.875, 0.75, 0.875, 0.7328, 0.875, 0.5172, 0.875, 0.75, 0.875, 0.75, 0.875, 0.7328, 0.875, 0.7328, 0.875, 0.5, 0.875, 0.5, 0.875, 0.5, 0.875, 0.5, 0.875, 0.5, 0.875, 0.5, 0.875, 0.5, 0.875, 0.5, 0.875, 0.5, 0.875, 0.5, 0.875, 0.5, 0.875, 0.5, 0.875, 0.5, 0.875, 0.5, 0.875, 0.5, 0.875, 0.5, 0.875, 0.75, 0.875, 0.75, 0.875, 0.75, 0.875, 0.75, 0.875, 0.75, 0.875, 0.75, 0.875, 0.75, 0.875, 0.75, 0.875, 0.75, 0.875, 0.75, 0.875, 0.75, 0.875, 0.75, 0.875, 0.75, 0.875, 0.75, 0.875, 0.75, 0.875, 0.75, 0.875, 0.75, 0.875, 0.5, 0.875, 0.5172, 0.875, 0.7328, 0.875, 0.5, 0.875, 0.5, 0.875, 0.5172, 0.875, 0.5172, 0.875, 0.5, 0.875, 0.75, 0.875, 0.7328, 0.875, 0.5172, 0.875, 0.75, 0.875, 0.75, 0.875, 0.7328, 0.875, 0.7328, 0.875, 0.5, 0.875, 0.5, 0.875, 0.5, 0.875, 0.5, 0.875, 0.5, 0.875, 0.5, 0.875, 0.5, 0.875, 0.5, 0.875, 0.5, 0.875, 0.5, 0.875, 0.5, 0.875, 0.5, 0.875, 0.5, 0.875, 0.5, 0.875, 0.5, 0.875, 0.5, 0.1766, 0.1004, 0.3201, 0.1004, 0.3201, 0.8959, 0.1766, 0.8959, 0.1642, 0.09708, 0.1642, 0.8968, 0.01999, 0.8968, 0.01999, 0.09708, 0.5048, 0.09071, 0.6482, 0.09071, 0.6482, 0.8856, 0.5048, 0.8856, 0.3397, 0.09299, 0.4835, 0.09299, 0.4835, 0.8903, 0.3397, 0.8903, 0.3201, 0.1004, 0.3201, 0.8959, 0.1766, 0.8959, 0.1766, 0.1004, 0.5047, 0.09071, 0.6481, 0.09071, 0.6481, 0.8856, 0.5047, 0.8856, 0.6683, 0.09528, 0.8109, 0.09528, 0.8109, 0.8856, 0.6683, 0.8856, 0.8106, 0.09528, 0.8106, 0.8856, 0.668, 0.8856, 0.668, 0.09528, 0.1766, 0.8959, 0.1766, 0.1004, 0.3201, 0.1004, 0.3201, 0.8959, 0.5048, 0.8856, 0.5048, 0.09071, 0.6482, 0.09071, 0.6482, 0.8856, 0.4835, 0.09299, 0.4835, 0.8903, 0.3397, 0.8903, 0.3397, 0.09299, 0.3397, 0.8903, 0.3397, 0.09299, 0.4835, 0.09299, 0.4835, 0.8903, 0.01999, 0.8968, 0.01999, 0.09708, 0.1642, 0.09708, 0.1642, 0.8968, 0.1766, 0.8959, 0.1766, 0.1004, 0.3201, 0.1004, 0.3201, 0.8959, 0.6483, 0.8856, 0.5049, 0.8856, 0.5049, 0.09071, 0.6483, 0.09071, 0.3201, 0.8959, 0.1766, 0.8959, 0.1766, 0.1004, 0.3201, 0.1004, 0.3397, 0.09299, 0.4835, 0.09299, 0.4835, 0.8903, 0.3397, 0.8903, 0.4835, 0.8903, 0.3397, 0.8903, 0.3397, 0.09299, 0.4835, 0.09299, 0.9793, 0.8912, 0.8362, 0.8912, 0.8362, 0.09747, 0.9793, 0.09747, 0.6484, 0.8856, 0.505, 0.8856, 0.505, 0.09071, 0.6484, 0.09071, 0.875, 0.7328, 0.875, 0.5172, 0.875, 0.5172, 0.875, 0.7328, 0.625, 0.75, 0.625, 0.75, 0.625, 0.75, 0.625, 0.75, 0.875, 0.5172, 0.875, 0.7328, 0.875, 0.7328, 0.875, 0.5172, 0.875, 0.7328, 0.875, 0.7328, 0.875, 0.7328, 0.875, 0.7328, 0.625, 0.75, 0.625, 0.75, 0.625, 0.75, 0.625, 0.75, 0.875, 0.5172, 0.875, 0.5172, 0.875, 0.5172, 0.875, 0.5172, 0.875, 0.7328, 0.875, 0.5172, 0.875, 0.5172, 0.875, 0.7328, 0.875, 0.5172, 0.875, 0.7328, 0.875, 0.7328, 0.875, 0.5172, 0.875, 0.7328, 0.875, 0.7328, 0.875, 0.7328, 0.875, 0.7328, 0.875, 0.5, 0.875, 0.5, 0.875, 0.5, 0.875, 0.5, 0.875, 0.5172, 0.875, 0.5172, 0.875, 0.5172, 0.875, 0.5172, 0.625, 0.5, 0.625, 0.5, 0.625, 0.5, 0.625, 0.5, 0.875, 0.5, 0.875, 0.5, 0.875, 0.5, 0.875, 0.5, 0.875, 0.5172, 0.875, 0.7328, 0.875, 0.7328, 0.875, 0.5172, 0.625, 0.5, 0.625, 0.5, 0.625, 0.5, 0.625, 0.5, 0.875, 0.5, 0.875, 0.5, 0.875, 0.5, 0.875, 0.5, 0.875, 0.5, 0.875, 0.5, 0.875, 0.5, 0.875, 0.5, 0.625, 0.5, 0.625, 0.5, 0.625, 0.5, 0.625, 0.5, 0.875, 0.5, 0.875, 0.5, 0.875, 0.5, 0.875, 0.5, 0.625, 0.5172, 0.625, 0.7328, 0.625, 0.7328, 0.625, 0.5172, 0.875, 0.5, 0.875, 0.5, 0.875, 0.5, 0.875, 0.5, 0.625, 0.5, 0.625, 0.5, 0.625, 0.5, 0.625, 0.5, 0.625, 0.5172, 0.625, 0.5172, 0.625, 0.5172, 0.625, 0.5172, 0.875, 0.5, 0.875, 0.5, 0.875, 0.5, 0.875, 0.5, 0.875, 0.75, 0.875, 0.75, 0.875, 0.75, 0.875, 0.75, 0.625, 0.7328, 0.625, 0.7328, 0.625, 0.7328, 0.625, 0.7328, 0.875, 0.5, 0.875, 0.5, 0.875, 0.5, 0.875, 0.5, 0.6422, 0.5172, 0.8578, 0.5172, 0.8578, 0.5172, 0.6422, 0.5172, 0.875, 0.75, 0.875, 0.75, 0.875, 0.75, 0.875, 0.75, 0.625, 0.7328, 0.625, 0.5172, 0.625, 0.5172, 0.625, 0.7328, 0.6422, 0.7328, 0.6422, 0.5172, 0.6422, 0.5172, 0.6422, 0.7328, 0.875, 0.75, 0.875, 0.75, 0.875, 0.75, 0.875, 0.75, 0.875, 0.75, 0.875, 0.75, 0.875, 0.75, 0.875, 0.75, 0.8578, 0.5172, 0.8578, 0.7328, 0.8578, 0.7328, 0.8578, 0.5172, 0.875, 0.75, 0.875, 0.75, 0.875, 0.75, 0.875, 0.75, 0.875, 0.75, 0.875, 0.75, 0.875, 0.75, 0.875, 0.75, 0.8578, 0.7328, 0.6422, 0.7328, 0.6422, 0.7328, 0.8578, 0.7328, 0.875, 0.75, 0.875, 0.75, 0.875, 0.75, 0.875, 0.75, 0.625, 0.75, 0.625, 0.75, 0.625, 0.75, 0.625, 0.75, 0.875, 0.75, 0.875, 0.75, 0.875, 0.75, 0.875, 0.75, 0.625, 0.75, 0.625, 0.75, 0.625, 0.75, 0.625, 0.75, 0.875, 0.75, 0.875, 0.75, 0.875, 0.75, 0.875, 0.75, 0.625, 0.75, 0.625, 0.75, 0.625, 0.75, 0.625, 0.75, 0.625, 0.5172, 0.625, 0.7328, 0.625, 0.7328, 0.625, 0.5172, 0.875, 0.75, 0.875, 0.75, 0.875, 0.75, 0.875, 0.75, 0.625, 0.75, 0.625, 0.75, 0.625, 0.75, 0.625, 0.75, 0.625, 0.5172, 0.625, 0.5172, 0.625, 0.5172, 0.625, 0.5172, 0.875, 0.75, 0.875, 0.75, 0.875, 0.75, 0.875, 0.75, 0.875, 0.75, 0.875, 0.75, 0.875, 0.75, 0.875, 0.75, 0.625, 0.7328, 0.625, 0.7328, 0.625, 0.7328, 0.625, 0.7328, 0.875, 0.75, 0.875, 0.75, 0.875, 0.75, 0.875, 0.75, 0.625, 0.5172, 0.625, 0.7328, 0.625, 0.7328, 0.625, 0.5172, 0.875, 0.75, 0.875, 0.75, 0.875, 0.75, 0.875, 0.75, 0.625, 0.7328, 0.625, 0.5172, 0.625, 0.5172, 0.625, 0.7328, 0.625, 0.5172, 0.625, 0.5172, 0.625, 0.5172, 0.625, 0.5172, 0.875, 0.75, 0.875, 0.75, 0.875, 0.75, 0.875, 0.75, 0.875, 0.5, 0.875, 0.5, 0.875, 0.5, 0.875, 0.5, 0.625, 0.7328, 0.625, 0.7328, 0.625, 0.7328, 0.625, 0.7328, 0.875, 0.75, 0.875, 0.75, 0.875, 0.75, 0.875, 0.75, 0.875, 0.5, 0.875, 0.5, 0.875, 0.5, 0.875, 0.5, 0.375, 0.0, 0.625, 0.25, 0.375, 0.25, 0.375, 0.25, 0.625, 0.5, 0.375, 0.5, 0.375, 0.5, 0.625, 0.75, 0.375, 0.75, 0.375, 0.75, 0.625, 1.0, 0.375, 1.0, 0.125, 0.5, 0.375, 0.5, 0.375, 0.75, 0.125, 0.75, 0.375, 0.0, 0.625, 0.25, 0.375, 0.25, 0.375, 0.25, 0.625, 0.5, 0.375, 0.5, 0.375, 0.5, 0.625, 0.75, 0.375, 0.75, 0.375, 0.75, 0.625, 1.0, 0.375, 1.0, 0.125, 0.5, 0.375, 0.5, 0.375, 0.75, 0.125, 0.75, 0.375, 0.0, 0.625, 0.25, 0.375, 0.25, 0.375, 0.25, 0.625, 0.5, 0.375, 0.5, 0.375, 0.5, 0.625, 0.75, 0.375, 0.75, 0.375, 0.75, 0.625, 1.0, 0.375, 1.0, 0.125, 0.5, 0.375, 0.5, 0.375, 0.75, 0.125, 0.75, 0.375, 0.0, 0.625, 0.25, 0.375, 0.25, 0.375, 0.25, 0.625, 0.5, 0.375, 0.5, 0.375, 0.5, 0.625, 0.75, 0.375, 0.75, 0.375, 0.75, 0.625, 1.0, 0.375, 1.0, 0.125, 0.5, 0.375, 0.5, 0.375, 0.75, 0.125, 0.75, 0.375, 0.0, 0.625, 0.25, 0.375, 0.25, 0.375, 0.25, 0.625, 0.5, 0.375, 0.5, 0.375, 0.5, 0.625, 0.75, 0.375, 0.75, 0.375, 0.75, 0.625, 1.0, 0.375, 1.0, 0.125, 0.5, 0.375, 0.5, 0.375, 0.75, 0.125, 0.75, 0.375, 0.0, 0.625, 0.25, 0.375, 0.25, 0.375, 0.25, 0.625, 0.5, 0.375, 0.5, 0.375, 0.5, 0.625, 0.75, 0.375, 0.75, 0.375, 0.75, 0.625, 1.0, 0.375, 1.0, 0.125, 0.5, 0.375, 0.5, 0.375, 0.75, 0.125, 0.75, 0.375, 0.0, 0.625, 0.25, 0.375, 0.25, 0.375, 0.25, 0.625, 0.5, 0.375, 0.5, 0.375, 0.5, 0.625, 0.75, 0.375, 0.75, 0.375, 0.75, 0.625, 1.0, 0.375, 1.0, 0.125, 0.5, 0.375, 0.5, 0.375, 0.75, 0.125, 0.75, 0.375, 0.0, 0.625, 0.25, 0.375, 0.25, 0.375, 0.25, 0.625, 0.5, 0.375, 0.5, 0.375, 0.5, 0.625, 0.75, 0.375, 0.75, 0.375, 0.75, 0.625, 1.0, 0.375, 1.0, 0.125, 0.5, 0.375, 0.5, 0.375, 0.75, 0.125, 0.75])
me_cube.materials.append(mat_material)
me_cube.materials.append(mat_white)
me_cube.materials.append(mat_green)
me_cube.materials.append(mat_blue)
me_cube.materials.append(mat_orange)
me_cube.materials.append(mat_red)
me_cube.materials.append(mat_pink)
me_cube.materials.append(mat_purple)
me_cube.materials.append(mat_material_001)
me_cube.materials.append(mat_material_002)
me_cube.materials.append(mat_material_003)
me_cube.materials.append(mat_material_004)
me_cube.materials.append(mat_material_005)
me_cube.materials.append(mat_material_006)
me_cube.materials.append(mat_material_007)
me_cube.materials.append(mat_material_008)
me_cube.use_mirror_vertex_groups = False
me_cube.update()

# ---- objects
ob_boardgame = bpy.data.objects.new('BoardGame', me_cube)
ob_light = bpy.data.objects.new('Light', light_light)
ob_camera = bpy.data.objects.new('Camera', cam_camera)

# ---- transforms, parenting, visibility, modifiers, constraints
ob_boardgame.location = (0.0, 0.0, 0.0)
ob_boardgame.lock_rotations_4d = False
ob_boardgame.empty_display_type = 'ARROWS'
ob_boardgame.lineart.crease_threshold = 0.0
ob_light.location = (4.076, 1.005, 5.904)
ob_light.rotation_euler = (0.6503, 0.05522, 1.866)
ob_light.lock_rotations_4d = False
ob_light.empty_display_type = 'ARROWS'
ob_light.color = (0.0, 0.0, 0.0, 0.0)
ob_light.lineart.crease_threshold = 0.0
ob_camera.location = (22.51, 8.157, 14.99)
ob_camera.rotation_euler = (1.012, 7.418e-07, 1.925)
ob_camera.lock_rotations_4d = False
ob_camera.empty_display_type = 'ARROWS'
ob_camera.color = (0.0, 0.0, 0.0, 0.0)
ob_camera.display_type = 'WIRE'
ob_camera.lineart.crease_threshold = 0.0

# ---- collection membership
col_collection.objects.link(ob_boardgame)
col_collection.objects.link(ob_light)
col_collection.objects.link(ob_camera)

# ---- scene / render settings (as saved in the file)
scene.camera = ob_camera
scene.frame_start = 1; scene.frame_end = 250; scene.frame_set(1)
scene.render.engine = 'BLENDER_EEVEE_NEXT'
scene.cycles.sampling_pattern = 'TABULATED_SOBOL'
scene.cycles.use_light_tree = False
scene.view_settings.view_transform = 'Filmic'
bpy.context.view_layer.update()
